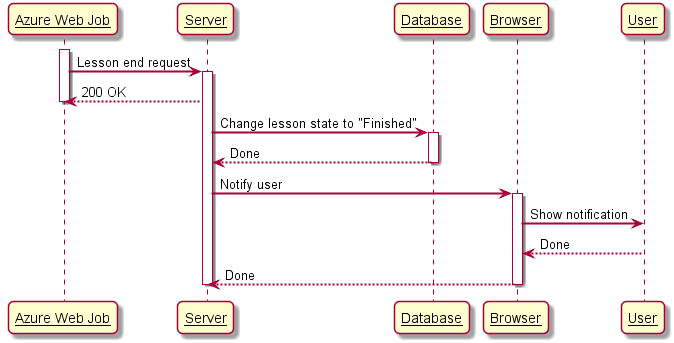

The diagram above was rendered by PlantUML. Its source (embedded in the PNG):
@startuml

skinparam sequenceArrowThickness 2
skinparam roundcorner 10
skinparam sequenceParticipant underline

participant "Azure Web Job" as Azure

activate Azure
Azure -> Server: Lesson end request
activate Server
Server --> Azure: 200 OK
deactivate Azure
Server -> Database: Change lesson state to "Finished"
activate Database
Database --> Server: Done
deactivate Database
Server -> Browser: Notify user
activate Browser
Browser -> User: Show notification
User --> Browser: Done
Browser --> Server: Done
deactivate Browser
deactivate Server

@enduml